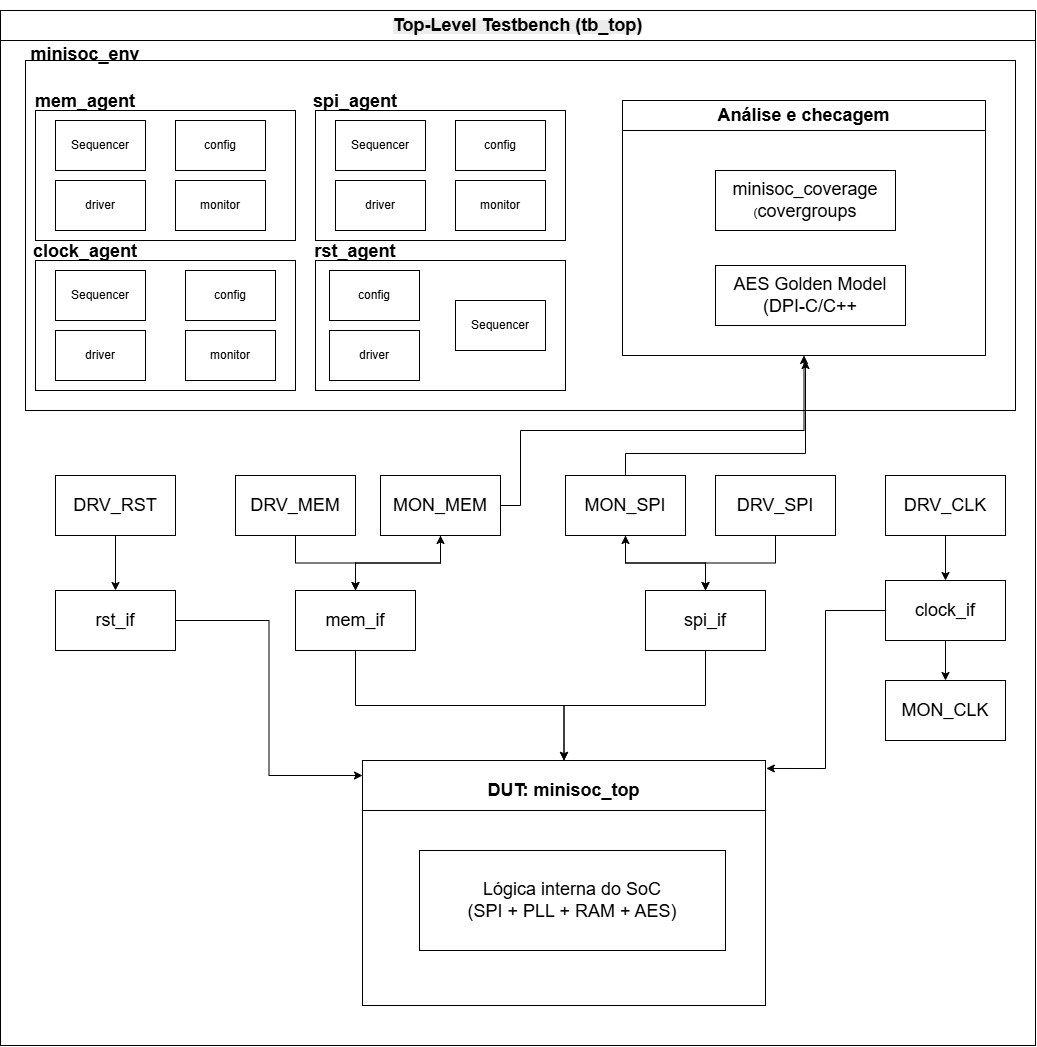

The diagram above was exported from draw.io. Its source (the exported page's mxGraphModel, read from the mxfile embedded in the PNG):
<mxGraphModel dx="2049" dy="1077" grid="1" gridSize="10" guides="1" tooltips="1" connect="1" arrows="1" fold="1" page="1" pageScale="1" pageWidth="827" pageHeight="1169" math="0" shadow="0">
  <root>
    <mxCell id="0" />
    <mxCell id="1" parent="0" />
    <mxCell id="WkjePkktLymqMM0LBH-k-1" parent="1" style="whiteSpace=wrap;html=1;aspect=fixed;" value="" vertex="1">
      <mxGeometry height="1035" width="1035" x="85" y="120" as="geometry" />
    </mxCell>
    <mxCell id="WkjePkktLymqMM0LBH-k-2" parent="1" style="rounded=0;whiteSpace=wrap;html=1;" value="&lt;br&gt;&lt;div style=&quot;&quot;&gt;&lt;span style=&quot;background-color: light-dark(rgb(236, 236, 236), rgb(34, 34, 34)); color: light-dark(rgb(0, 0, 0), rgb(237, 237, 237));&quot;&gt;&lt;b&gt;&lt;font style=&quot;font-size: 18px;&quot;&gt;Top-Level Testbench (tb_top)&lt;/font&gt;&lt;/b&gt;&lt;/span&gt;&lt;/div&gt;&lt;div style=&quot;&quot;&gt;&lt;br&gt;&lt;/div&gt;" vertex="1">
      <mxGeometry height="30" width="1035" x="85" y="120" as="geometry" />
    </mxCell>
    <mxCell id="WkjePkktLymqMM0LBH-k-3" parent="1" style="rounded=0;whiteSpace=wrap;html=1;" value="" vertex="1">
      <mxGeometry height="350" width="990" x="110" y="170" as="geometry" />
    </mxCell>
    <mxCell id="WkjePkktLymqMM0LBH-k-4" parent="1" style="whiteSpace=wrap;html=1;" value="&lt;div style=&quot;text-align: justify;&quot;&gt;&lt;span style=&quot;background-color: transparent; color: light-dark(#000000, var(--ge-light-color, #ffffff));&quot;&gt;&lt;font style=&quot;font-size: 18px;&quot;&gt;&lt;b&gt;minisoc_env&lt;/b&gt;&lt;/font&gt;&lt;/span&gt;&lt;/div&gt;&lt;div style=&quot;text-align: justify;&quot;&gt;&lt;br&gt;&lt;/div&gt;" vertex="1">
      <mxGeometry width="120" x="110" y="170" as="geometry" />
    </mxCell>
    <mxCell id="WkjePkktLymqMM0LBH-k-7" parent="1" style="rounded=0;whiteSpace=wrap;html=1;" value="" vertex="1">
      <mxGeometry height="130" width="260" x="120" y="220" as="geometry" />
    </mxCell>
    <mxCell id="WkjePkktLymqMM0LBH-k-8" parent="1" style="rounded=0;whiteSpace=wrap;html=1;" value="" vertex="1">
      <mxGeometry height="130" width="250" x="400" y="220" as="geometry" />
    </mxCell>
    <mxCell id="WkjePkktLymqMM0LBH-k-9" parent="1" style="whiteSpace=wrap;html=1;" value="&lt;b&gt;&lt;font style=&quot;font-size: 18px;&quot;&gt;mem_agent&lt;/font&gt;&lt;/b&gt;" vertex="1">
      <mxGeometry width="120" x="110" y="210" as="geometry" />
    </mxCell>
    <mxCell id="WkjePkktLymqMM0LBH-k-10" parent="1" style="rounded=0;whiteSpace=wrap;html=1;" value="Sequencer" vertex="1">
      <mxGeometry height="50" width="90" x="140" y="230" as="geometry" />
    </mxCell>
    <mxCell id="WkjePkktLymqMM0LBH-k-13" parent="1" style="whiteSpace=wrap;html=1;" value="&lt;font style=&quot;font-size: 18px;&quot;&gt;&lt;b&gt;spi_agent&lt;/b&gt;&lt;/font&gt;" vertex="1">
      <mxGeometry width="120" x="380" y="210" as="geometry" />
    </mxCell>
    <mxCell id="WkjePkktLymqMM0LBH-k-21" parent="1" style="rounded=0;whiteSpace=wrap;html=1;" value="" vertex="1">
      <mxGeometry height="130" width="260" x="120" y="370" as="geometry" />
    </mxCell>
    <mxCell id="WkjePkktLymqMM0LBH-k-22" parent="1" style="rounded=0;whiteSpace=wrap;html=1;" value="" vertex="1">
      <mxGeometry height="130" width="250" x="400" y="370" as="geometry" />
    </mxCell>
    <mxCell id="WkjePkktLymqMM0LBH-k-24" parent="1" style="rounded=0;whiteSpace=wrap;html=1;" value="config" vertex="1">
      <mxGeometry height="50" width="90" x="260" y="230" as="geometry" />
    </mxCell>
    <mxCell id="WkjePkktLymqMM0LBH-k-25" parent="1" style="rounded=0;whiteSpace=wrap;html=1;" value="driver" vertex="1">
      <mxGeometry height="50" width="90" x="140" y="290" as="geometry" />
    </mxCell>
    <mxCell id="WkjePkktLymqMM0LBH-k-26" parent="1" style="rounded=0;whiteSpace=wrap;html=1;" value="monitor" vertex="1">
      <mxGeometry height="50" width="90" x="260" y="290" as="geometry" />
    </mxCell>
    <mxCell id="WkjePkktLymqMM0LBH-k-27" parent="1" style="rounded=0;whiteSpace=wrap;html=1;" value="config" vertex="1">
      <mxGeometry height="50" width="90" x="540" y="230" as="geometry" />
    </mxCell>
    <mxCell id="WkjePkktLymqMM0LBH-k-28" parent="1" style="rounded=0;whiteSpace=wrap;html=1;" value="monitor" vertex="1">
      <mxGeometry height="50" width="90" x="540" y="290" as="geometry" />
    </mxCell>
    <mxCell id="WkjePkktLymqMM0LBH-k-29" parent="1" style="rounded=0;whiteSpace=wrap;html=1;" value="Sequencer" vertex="1">
      <mxGeometry height="50" width="90" x="420" y="230" as="geometry" />
    </mxCell>
    <mxCell id="WkjePkktLymqMM0LBH-k-30" parent="1" style="rounded=0;whiteSpace=wrap;html=1;" value="driver" vertex="1">
      <mxGeometry height="50" width="90" x="420" y="290" as="geometry" />
    </mxCell>
    <mxCell id="WkjePkktLymqMM0LBH-k-31" parent="1" style="whiteSpace=wrap;html=1;" value="&lt;b&gt;&lt;font style=&quot;font-size: 18px;&quot;&gt;clock_agent&lt;/font&gt;&lt;/b&gt;" vertex="1">
      <mxGeometry width="120" x="110" y="360" as="geometry" />
    </mxCell>
    <mxCell id="WkjePkktLymqMM0LBH-k-32" parent="1" style="rounded=0;whiteSpace=wrap;html=1;" value="Sequencer" vertex="1">
      <mxGeometry height="50" width="90" x="140" y="380" as="geometry" />
    </mxCell>
    <mxCell id="WkjePkktLymqMM0LBH-k-33" parent="1" style="rounded=0;whiteSpace=wrap;html=1;" value="config" vertex="1">
      <mxGeometry height="50" width="90" x="270" y="380" as="geometry" />
    </mxCell>
    <mxCell id="WkjePkktLymqMM0LBH-k-34" parent="1" style="rounded=0;whiteSpace=wrap;html=1;" value="driver" vertex="1">
      <mxGeometry height="50" width="90" x="140" y="440" as="geometry" />
    </mxCell>
    <mxCell id="WkjePkktLymqMM0LBH-k-35" parent="1" style="rounded=0;whiteSpace=wrap;html=1;" value="monitor" vertex="1">
      <mxGeometry height="50" width="90" x="270" y="440" as="geometry" />
    </mxCell>
    <mxCell id="WkjePkktLymqMM0LBH-k-36" parent="1" style="whiteSpace=wrap;html=1;" value="&lt;b&gt;&lt;font style=&quot;font-size: 18px;&quot;&gt;rst_agent&lt;/font&gt;&lt;/b&gt;" vertex="1">
      <mxGeometry width="120" x="380" y="360" as="geometry" />
    </mxCell>
    <mxCell id="WkjePkktLymqMM0LBH-k-37" parent="1" style="rounded=0;whiteSpace=wrap;html=1;" value="config" vertex="1">
      <mxGeometry height="50" width="90" x="414" y="380" as="geometry" />
    </mxCell>
    <mxCell id="WkjePkktLymqMM0LBH-k-38" parent="1" style="rounded=0;whiteSpace=wrap;html=1;" value="driver" vertex="1">
      <mxGeometry height="50" width="90" x="414" y="440" as="geometry" />
    </mxCell>
    <mxCell id="WkjePkktLymqMM0LBH-k-39" parent="1" style="rounded=0;whiteSpace=wrap;html=1;" value="Sequencer" vertex="1">
      <mxGeometry height="50" width="90" x="540" y="410" as="geometry" />
    </mxCell>
    <mxCell id="WkjePkktLymqMM0LBH-k-43" edge="1" parent="1" source="WkjePkktLymqMM0LBH-k-41" style="edgeStyle=orthogonalEdgeStyle;rounded=0;orthogonalLoop=1;jettySize=auto;html=1;entryX=0.5;entryY=0;entryDx=0;entryDy=0;defaultLabelBackgroundColor=page;" target="WkjePkktLymqMM0LBH-k-42">
      <mxGeometry relative="1" as="geometry" />
    </mxCell>
    <mxCell id="WkjePkktLymqMM0LBH-k-41" parent="1" style="rounded=0;whiteSpace=wrap;html=1;" value="&lt;font style=&quot;font-size: 18px;&quot;&gt;DRV_RST&lt;/font&gt;" vertex="1">
      <mxGeometry height="60" width="120" x="140" y="585" as="geometry" />
    </mxCell>
    <mxCell id="WkjePkktLymqMM0LBH-k-62" edge="1" parent="1" source="WkjePkktLymqMM0LBH-k-42" style="edgeStyle=orthogonalEdgeStyle;rounded=0;orthogonalLoop=1;jettySize=auto;html=1;entryX=0;entryY=0.25;entryDx=0;entryDy=0;defaultLabelBackgroundColor=page;" target="WkjePkktLymqMM0LBH-k-58">
      <mxGeometry relative="1" as="geometry" />
    </mxCell>
    <mxCell id="WkjePkktLymqMM0LBH-k-42" parent="1" style="rounded=0;whiteSpace=wrap;html=1;" value="&lt;font style=&quot;font-size: 18px;&quot;&gt;rst_if&lt;/font&gt;" vertex="1">
      <mxGeometry height="60" width="120" x="140" y="700" as="geometry" />
    </mxCell>
    <mxCell id="WkjePkktLymqMM0LBH-k-72" edge="1" parent="1" source="WkjePkktLymqMM0LBH-k-44" style="edgeStyle=orthogonalEdgeStyle;rounded=0;orthogonalLoop=1;jettySize=auto;html=1;entryX=0.5;entryY=0;entryDx=0;entryDy=0;defaultLabelBackgroundColor=page;" target="WkjePkktLymqMM0LBH-k-46">
      <mxGeometry relative="1" as="geometry" />
    </mxCell>
    <mxCell id="WkjePkktLymqMM0LBH-k-80" edge="1" parent="1" source="WkjePkktLymqMM0LBH-k-44" style="edgeStyle=orthogonalEdgeStyle;rounded=0;orthogonalLoop=1;jettySize=auto;html=1;defaultLabelBackgroundColor=page;" target="WkjePkktLymqMM0LBH-k-75">
      <mxGeometry relative="1" x="-0.7795" as="geometry">
        <Array as="points">
          <mxPoint x="605" y="615" />
          <mxPoint x="605" y="540" />
          <mxPoint x="888.5" y="540" />
        </Array>
        <mxPoint x="590" y="550" as="targetPoint" />
      </mxGeometry>
    </mxCell>
    <mxCell id="WkjePkktLymqMM0LBH-k-44" parent="1" style="rounded=0;whiteSpace=wrap;html=1;" value="&lt;font style=&quot;font-size: 18px;&quot;&gt;MON_MEM&lt;/font&gt;" vertex="1">
      <mxGeometry height="60" width="120" x="465" y="585" as="geometry" />
    </mxCell>
    <mxCell id="WkjePkktLymqMM0LBH-k-71" edge="1" parent="1" source="WkjePkktLymqMM0LBH-k-45" style="edgeStyle=orthogonalEdgeStyle;rounded=0;orthogonalLoop=1;jettySize=auto;html=1;defaultLabelBackgroundColor=page;" target="WkjePkktLymqMM0LBH-k-46">
      <mxGeometry relative="1" as="geometry" />
    </mxCell>
    <mxCell id="WkjePkktLymqMM0LBH-k-45" parent="1" style="rounded=0;whiteSpace=wrap;html=1;" value="&lt;font style=&quot;font-size: 18px;&quot;&gt;DRV_MEM&lt;/font&gt;" vertex="1">
      <mxGeometry height="60" width="120" x="320" y="585" as="geometry" />
    </mxCell>
    <mxCell id="WkjePkktLymqMM0LBH-k-63" edge="1" parent="1" source="WkjePkktLymqMM0LBH-k-46" style="edgeStyle=orthogonalEdgeStyle;rounded=0;orthogonalLoop=1;jettySize=auto;html=1;defaultLabelBackgroundColor=page;" target="WkjePkktLymqMM0LBH-k-58">
      <mxGeometry relative="1" as="geometry" />
    </mxCell>
    <mxCell id="WkjePkktLymqMM0LBH-k-73" edge="1" parent="1" source="WkjePkktLymqMM0LBH-k-46" style="edgeStyle=orthogonalEdgeStyle;rounded=0;orthogonalLoop=1;jettySize=auto;html=1;entryX=0.5;entryY=1;entryDx=0;entryDy=0;defaultLabelBackgroundColor=page;" target="WkjePkktLymqMM0LBH-k-44">
      <mxGeometry relative="1" as="geometry" />
    </mxCell>
    <mxCell id="WkjePkktLymqMM0LBH-k-46" parent="1" style="rounded=0;whiteSpace=wrap;html=1;" value="&lt;font style=&quot;font-size: 18px;&quot;&gt;mem_if&lt;/font&gt;" vertex="1">
      <mxGeometry height="60" width="120" x="380" y="700" as="geometry" />
    </mxCell>
    <mxCell id="WkjePkktLymqMM0LBH-k-52" edge="1" parent="1" source="WkjePkktLymqMM0LBH-k-49" style="edgeStyle=orthogonalEdgeStyle;rounded=0;orthogonalLoop=1;jettySize=auto;html=1;defaultLabelBackgroundColor=page;" target="WkjePkktLymqMM0LBH-k-51">
      <mxGeometry relative="1" as="geometry" />
    </mxCell>
    <mxCell id="WkjePkktLymqMM0LBH-k-82" edge="1" parent="1" source="WkjePkktLymqMM0LBH-k-49" style="edgeStyle=orthogonalEdgeStyle;rounded=0;orthogonalLoop=1;jettySize=auto;html=1;defaultLabelBackgroundColor=page;">
      <mxGeometry relative="1" x="-0.8102" as="geometry">
        <Array as="points">
          <mxPoint x="710" y="563" />
          <mxPoint x="890" y="563" />
        </Array>
        <mxPoint x="890" y="470" as="targetPoint" />
      </mxGeometry>
    </mxCell>
    <mxCell id="WkjePkktLymqMM0LBH-k-49" parent="1" style="rounded=0;whiteSpace=wrap;html=1;" value="&lt;font style=&quot;font-size: 18px;&quot;&gt;MON_SPI&lt;/font&gt;" vertex="1">
      <mxGeometry height="60" width="120" x="650" y="585" as="geometry" />
    </mxCell>
    <mxCell id="WkjePkktLymqMM0LBH-k-53" edge="1" parent="1" source="WkjePkktLymqMM0LBH-k-50" style="edgeStyle=orthogonalEdgeStyle;rounded=0;orthogonalLoop=1;jettySize=auto;html=1;entryX=0.5;entryY=0;entryDx=0;entryDy=0;defaultLabelBackgroundColor=page;" target="WkjePkktLymqMM0LBH-k-51">
      <mxGeometry relative="1" as="geometry" />
    </mxCell>
    <mxCell id="WkjePkktLymqMM0LBH-k-50" parent="1" style="rounded=0;whiteSpace=wrap;html=1;" value="&lt;font style=&quot;font-size: 18px;&quot;&gt;DRV_SPI&lt;/font&gt;" vertex="1">
      <mxGeometry height="60" width="120" x="800" y="585" as="geometry" />
    </mxCell>
    <mxCell id="WkjePkktLymqMM0LBH-k-64" edge="1" parent="1" source="WkjePkktLymqMM0LBH-k-51" style="edgeStyle=orthogonalEdgeStyle;rounded=0;orthogonalLoop=1;jettySize=auto;html=1;entryX=0.5;entryY=0;entryDx=0;entryDy=0;defaultLabelBackgroundColor=page;" target="WkjePkktLymqMM0LBH-k-58">
      <mxGeometry relative="1" as="geometry" />
    </mxCell>
    <mxCell id="WkjePkktLymqMM0LBH-k-68" edge="1" parent="1" source="WkjePkktLymqMM0LBH-k-51" style="edgeStyle=orthogonalEdgeStyle;rounded=0;orthogonalLoop=1;jettySize=auto;html=1;entryX=0.5;entryY=1;entryDx=0;entryDy=0;defaultLabelBackgroundColor=page;" target="WkjePkktLymqMM0LBH-k-49">
      <mxGeometry relative="1" as="geometry" />
    </mxCell>
    <mxCell id="WkjePkktLymqMM0LBH-k-51" parent="1" style="rounded=0;whiteSpace=wrap;html=1;" value="&lt;font style=&quot;font-size: 18px;&quot;&gt;spi_if&lt;/font&gt;" vertex="1">
      <mxGeometry height="60" width="120" x="730" y="700" as="geometry" />
    </mxCell>
    <mxCell id="WkjePkktLymqMM0LBH-k-56" edge="1" parent="1" source="WkjePkktLymqMM0LBH-k-54" style="edgeStyle=orthogonalEdgeStyle;rounded=0;orthogonalLoop=1;jettySize=auto;html=1;defaultLabelBackgroundColor=page;" target="WkjePkktLymqMM0LBH-k-55">
      <mxGeometry relative="1" as="geometry" />
    </mxCell>
    <mxCell id="WkjePkktLymqMM0LBH-k-54" parent="1" style="rounded=0;whiteSpace=wrap;html=1;" value="&lt;font style=&quot;font-size: 18px;&quot;&gt;DRV_CLK&lt;/font&gt;" vertex="1">
      <mxGeometry height="60" width="120" x="970" y="585" as="geometry" />
    </mxCell>
    <mxCell id="WkjePkktLymqMM0LBH-k-70" edge="1" parent="1" source="WkjePkktLymqMM0LBH-k-55" style="edgeStyle=orthogonalEdgeStyle;rounded=0;orthogonalLoop=1;jettySize=auto;html=1;defaultLabelBackgroundColor=page;" target="WkjePkktLymqMM0LBH-k-69">
      <mxGeometry relative="1" as="geometry" />
    </mxCell>
    <mxCell id="WkjePkktLymqMM0LBH-k-55" parent="1" style="rounded=0;whiteSpace=wrap;html=1;" value="&lt;font style=&quot;font-size: 18px;&quot;&gt;clock_if&lt;/font&gt;" vertex="1">
      <mxGeometry height="60" width="120" x="970" y="690" as="geometry" />
    </mxCell>
    <mxCell id="WkjePkktLymqMM0LBH-k-58" parent="1" style="rounded=0;whiteSpace=wrap;html=1;" value="&lt;b&gt;&lt;font style=&quot;font-size: 18px;&quot;&gt;DUT: minisoc_top&lt;/font&gt;&lt;/b&gt;" vertex="1">
      <mxGeometry height="60" width="403" x="447" y="870" as="geometry" />
    </mxCell>
    <mxCell id="WkjePkktLymqMM0LBH-k-60" parent="1" style="rounded=0;whiteSpace=wrap;html=1;" value="" vertex="1">
      <mxGeometry height="195" width="403" x="447" y="920" as="geometry" />
    </mxCell>
    <mxCell id="WkjePkktLymqMM0LBH-k-61" parent="1" style="rounded=0;whiteSpace=wrap;html=1;" value="&lt;font style=&quot;font-size: 18px;&quot;&gt;Lógica interna do SoC&lt;br&gt;&lt;/font&gt;&lt;font style=&quot;font-size: 18px;&quot;&gt;(SPI + PLL + RAM + AES)&lt;/font&gt;" vertex="1">
      <mxGeometry height="100" width="306" x="504" y="960" as="geometry" />
    </mxCell>
    <mxCell id="WkjePkktLymqMM0LBH-k-65" edge="1" parent="1" source="WkjePkktLymqMM0LBH-k-55" style="edgeStyle=orthogonalEdgeStyle;rounded=0;orthogonalLoop=1;jettySize=auto;html=1;entryX=1.002;entryY=0.133;entryDx=0;entryDy=0;entryPerimeter=0;defaultLabelBackgroundColor=page;" target="WkjePkktLymqMM0LBH-k-58">
      <mxGeometry relative="1" x="0.0029" as="geometry" />
    </mxCell>
    <mxCell id="WkjePkktLymqMM0LBH-k-69" parent="1" style="rounded=0;whiteSpace=wrap;html=1;" value="&lt;font style=&quot;font-size: 18px;&quot;&gt;MON_CLK&lt;/font&gt;" vertex="1">
      <mxGeometry height="60" width="120" x="970" y="790" as="geometry" />
    </mxCell>
    <mxCell id="WkjePkktLymqMM0LBH-k-75" parent="1" style="rounded=0;whiteSpace=wrap;html=1;" value="" vertex="1">
      <mxGeometry height="225" width="363" x="707" y="240" as="geometry" />
    </mxCell>
    <mxCell id="WkjePkktLymqMM0LBH-k-76" parent="1" style="whiteSpace=wrap;html=1;" value="&lt;font style=&quot;font-size: 18px;&quot;&gt;&lt;b&gt;Análise e checagem&lt;/b&gt;&lt;/font&gt;" vertex="1">
      <mxGeometry height="30" width="363" x="707" y="210" as="geometry" />
    </mxCell>
    <mxCell id="WkjePkktLymqMM0LBH-k-77" parent="1" style="rounded=0;whiteSpace=wrap;html=1;" value="&lt;font style=&quot;font-size: 18px;&quot;&gt;minisoc_coverage&lt;br&gt;&lt;/font&gt;(&lt;font style=&quot;font-size: 18px;&quot;&gt;covergroups&lt;/font&gt;" vertex="1">
      <mxGeometry height="60" width="180" x="800" y="280" as="geometry" />
    </mxCell>
    <mxCell id="WkjePkktLymqMM0LBH-k-78" parent="1" style="rounded=0;whiteSpace=wrap;html=1;" value="&lt;font style=&quot;font-size: 18px;&quot;&gt;AES Golden Model&lt;br&gt;&lt;/font&gt;&lt;font style=&quot;font-size: 18px;&quot;&gt;(DPI-C/C++&lt;/font&gt;" vertex="1">
      <mxGeometry height="60" width="190" x="800" y="375" as="geometry" />
    </mxCell>
  </root>
</mxGraphModel>